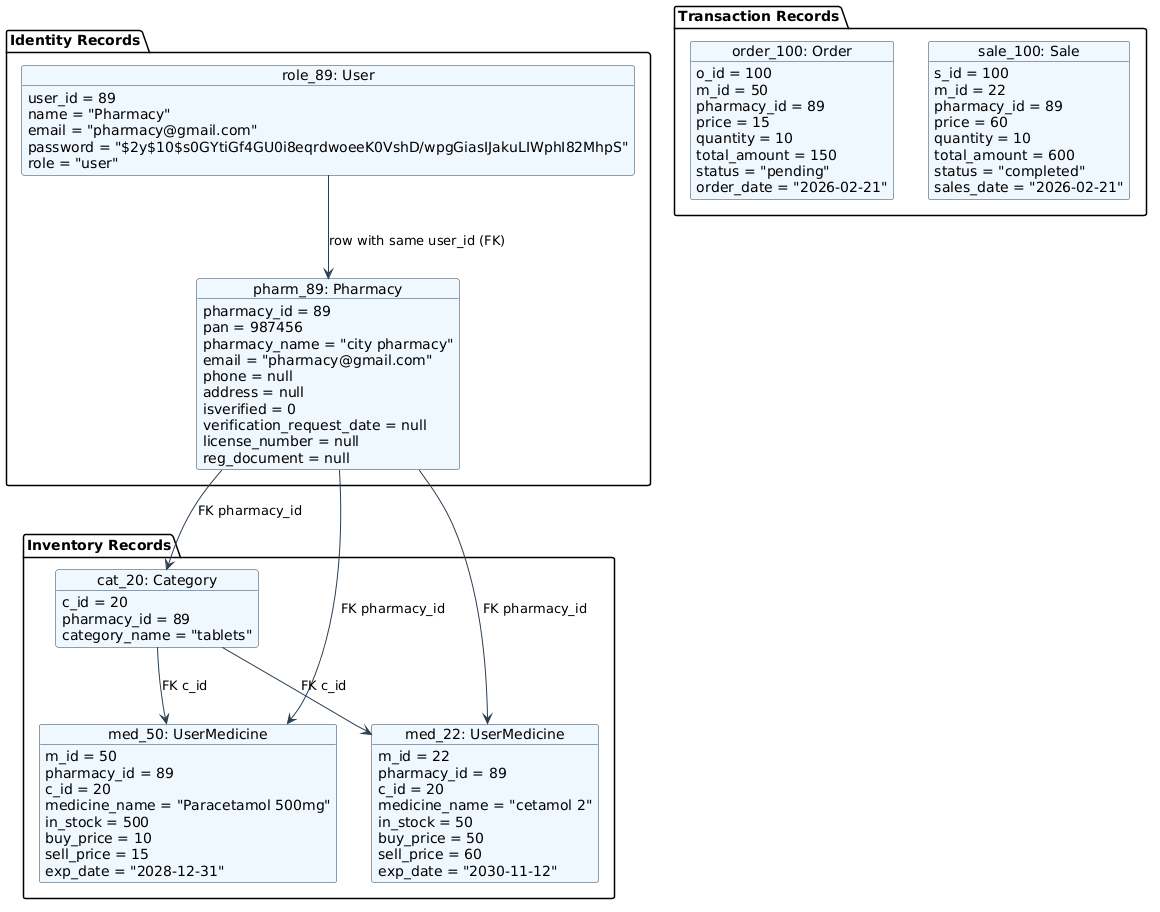

The diagram above was rendered by PlantUML. Its source (embedded in the PNG):
@startuml
skinparam object {
    BackgroundColor #F0F8FF
    BorderColor #2C3E50
    ArrowColor #2C3E50
}
top to bottom direction

package "Identity Records" {
    object "role_89: User" as role {
        user_id = 89
        name = "Pharmacy"
        email = "pharmacy@gmail.com"
        password = "$2y$10$s0GYtiGf4GU0i8eqrdwoeeK0VshD/wpgGiasIJakuLIWphI82MhpS"
        role = "user"
    }

    object "pharm_89: Pharmacy" as pharm {
        pharmacy_id = 89
        pan = 987456
        pharmacy_name = "city pharmacy"
        email = "pharmacy@gmail.com"
        phone = null
        address = null
        isverified = 0
        verification_request_date = null
        license_number = null
        reg_document = null
    }
}

package "Inventory Records" {
    object "cat_20: Category" as cat {
        c_id = 20
        pharmacy_id = 89
        category_name = "tablets"
    }

    object "med_50: UserMedicine" as med50 {
        m_id = 50
        pharmacy_id = 89
        c_id = 20
        medicine_name = "Paracetamol 500mg"
        in_stock = 500
        buy_price = 10
        sell_price = 15
        exp_date = "2028-12-31"
    }

    object "med_22: UserMedicine" as med22 {
        m_id = 22
        pharmacy_id = 89
        c_id = 20
        medicine_name = "cetamol 2"
        in_stock = 50
        buy_price = 50
        sell_price = 60
        exp_date = "2030-11-12"
    }
}

package "Transaction Records" {
    object "order_100: Order" as order {
        o_id = 100
        m_id = 50
        pharmacy_id = 89
        price = 15
        quantity = 10
        total_amount = 150
        status = "pending"
        order_date = "2026-02-21"
    }

    object "sale_100: Sale" as sale {
        s_id = 100
        m_id = 22
        pharmacy_id = 89
        price = 60
        quantity = 10
        total_amount = 600
        status = "completed"
        sales_date = "2026-02-21"
    }
}

role --> pharm : row with same user_id (FK)
pharm --> cat : FK pharmacy_id
pharm --> med22 : FK pharmacy_id
pharm --> med50 : FK pharmacy_id
cat --> med22 : FK c_id
cat --> med50 : FK c_id
@enduml